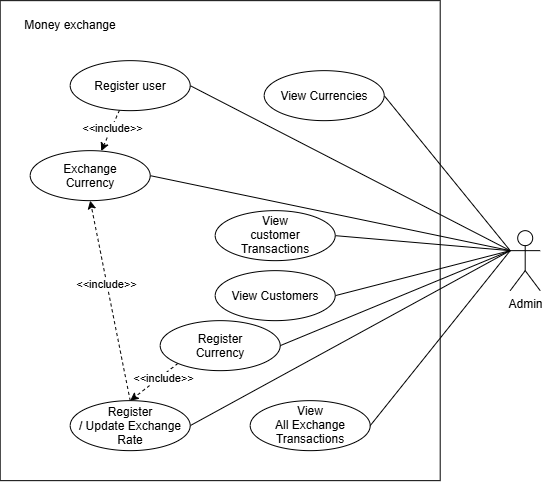

The diagram above was exported from draw.io. Its source (the exported page's mxGraphModel, read from the mxfile embedded in the PNG):
<mxGraphModel dx="911" dy="491" grid="1" gridSize="10" guides="1" tooltips="1" connect="1" arrows="1" fold="1" page="1" pageScale="1" pageWidth="827" pageHeight="1169" math="0" shadow="0">
  <root>
    <mxCell id="0" />
    <mxCell id="1" parent="0" />
    <mxCell id="8BkLKY9mxSkuvQxxVlnG-2" parent="1" style="rounded=0;whiteSpace=wrap;html=1;" value="" vertex="1">
      <mxGeometry height="480" width="440" x="90" y="20" as="geometry" />
    </mxCell>
    <mxCell id="8BkLKY9mxSkuvQxxVlnG-24" edge="1" parent="1" source="8BkLKY9mxSkuvQxxVlnG-3" style="edgeStyle=none;rounded=0;orthogonalLoop=1;jettySize=auto;html=1;exitX=0;exitY=0.3333333333333333;exitDx=0;exitDy=0;exitPerimeter=0;entryX=1;entryY=0.5;entryDx=0;entryDy=0;endArrow=none;endFill=0;" target="8BkLKY9mxSkuvQxxVlnG-6">
      <mxGeometry relative="1" as="geometry" />
    </mxCell>
    <mxCell id="8BkLKY9mxSkuvQxxVlnG-25" edge="1" parent="1" source="8BkLKY9mxSkuvQxxVlnG-3" style="edgeStyle=none;rounded=0;orthogonalLoop=1;jettySize=auto;html=1;exitX=0;exitY=0.3333333333333333;exitDx=0;exitDy=0;exitPerimeter=0;entryX=1;entryY=0.5;entryDx=0;entryDy=0;endArrow=none;endFill=0;" target="8BkLKY9mxSkuvQxxVlnG-7">
      <mxGeometry relative="1" as="geometry" />
    </mxCell>
    <mxCell id="8BkLKY9mxSkuvQxxVlnG-26" edge="1" parent="1" source="8BkLKY9mxSkuvQxxVlnG-3" style="edgeStyle=none;rounded=0;orthogonalLoop=1;jettySize=auto;html=1;exitX=0;exitY=0.3333333333333333;exitDx=0;exitDy=0;exitPerimeter=0;entryX=1;entryY=0.5;entryDx=0;entryDy=0;endArrow=none;endFill=0;" target="8BkLKY9mxSkuvQxxVlnG-8">
      <mxGeometry relative="1" as="geometry" />
    </mxCell>
    <mxCell id="8BkLKY9mxSkuvQxxVlnG-27" edge="1" parent="1" source="8BkLKY9mxSkuvQxxVlnG-3" style="edgeStyle=none;rounded=0;orthogonalLoop=1;jettySize=auto;html=1;exitX=0;exitY=0.3333333333333333;exitDx=0;exitDy=0;exitPerimeter=0;entryX=1;entryY=0.5;entryDx=0;entryDy=0;endArrow=none;endFill=0;" target="8BkLKY9mxSkuvQxxVlnG-9">
      <mxGeometry relative="1" as="geometry" />
    </mxCell>
    <mxCell id="8BkLKY9mxSkuvQxxVlnG-3" parent="1" style="shape=umlActor;verticalLabelPosition=bottom;verticalAlign=top;html=1;outlineConnect=0;" value="Admin" vertex="1">
      <mxGeometry height="60" width="30" x="600" y="250" as="geometry" />
    </mxCell>
    <mxCell id="8BkLKY9mxSkuvQxxVlnG-5" parent="1" style="text;html=1;whiteSpace=wrap;strokeColor=none;fillColor=none;align=center;verticalAlign=middle;rounded=0;" value="Money exchange" vertex="1">
      <mxGeometry height="30" width="140" x="90" y="30" as="geometry" />
    </mxCell>
    <mxCell id="8BkLKY9mxSkuvQxxVlnG-30" edge="1" parent="1" source="8BkLKY9mxSkuvQxxVlnG-6" style="edgeStyle=none;rounded=0;orthogonalLoop=1;jettySize=auto;html=1;dashed=1;" target="8BkLKY9mxSkuvQxxVlnG-8" value="">
      <mxGeometry relative="1" as="geometry" />
    </mxCell>
    <mxCell id="8BkLKY9mxSkuvQxxVlnG-31" connectable="0" parent="8BkLKY9mxSkuvQxxVlnG-30" style="edgeLabel;html=1;align=center;verticalAlign=middle;resizable=0;points=[];" value="&amp;lt;&amp;lt;include&amp;gt;&amp;gt;" vertex="1">
      <mxGeometry relative="1" x="-0.15" as="geometry">
        <mxPoint as="offset" />
      </mxGeometry>
    </mxCell>
    <mxCell id="8BkLKY9mxSkuvQxxVlnG-6" parent="1" style="ellipse;whiteSpace=wrap;html=1;shapeInside=1;" value="Register user" vertex="1">
      <mxGeometry height="50" width="120" x="160" y="80" as="geometry" />
    </mxCell>
    <mxCell id="8BkLKY9mxSkuvQxxVlnG-7" parent="1" style="ellipse;whiteSpace=wrap;html=1;shapeInside=1;" value="View Currencies" vertex="1">
      <mxGeometry height="50" width="120" x="354" y="90" as="geometry" />
    </mxCell>
    <mxCell id="8BkLKY9mxSkuvQxxVlnG-8" parent="1" style="ellipse;whiteSpace=wrap;html=1;shapeInside=1;" value="Exchange Currency" vertex="1">
      <mxGeometry height="50" width="120" x="120" y="170" as="geometry" />
    </mxCell>
    <mxCell id="8BkLKY9mxSkuvQxxVlnG-9" parent="1" style="ellipse;whiteSpace=wrap;html=1;shapeInside=1;" value="&lt;span style=&quot;background-color: transparent; color: light-dark(rgb(0, 0, 0), rgb(255, 255, 255));&quot;&gt;View customer Transactions&lt;/span&gt;" vertex="1">
      <mxGeometry height="50" width="120" x="305" y="230" as="geometry" />
    </mxCell>
    <mxCell id="8BkLKY9mxSkuvQxxVlnG-18" edge="1" parent="1" source="8BkLKY9mxSkuvQxxVlnG-10" style="edgeStyle=none;rounded=0;orthogonalLoop=1;jettySize=auto;html=1;exitX=1;exitY=0.5;exitDx=0;exitDy=0;endArrow=none;endFill=0;entryX=0;entryY=0.3333333333333333;entryDx=0;entryDy=0;entryPerimeter=0;" target="8BkLKY9mxSkuvQxxVlnG-3">
      <mxGeometry relative="1" as="geometry" />
    </mxCell>
    <mxCell id="8BkLKY9mxSkuvQxxVlnG-10" parent="1" style="ellipse;whiteSpace=wrap;html=1;shapeInside=1;" value="View Customers" vertex="1">
      <mxGeometry height="50" width="120" x="305" y="290" as="geometry" />
    </mxCell>
    <mxCell id="8BkLKY9mxSkuvQxxVlnG-32" edge="1" parent="1" source="8BkLKY9mxSkuvQxxVlnG-11" style="edgeStyle=none;rounded=0;orthogonalLoop=1;jettySize=auto;html=1;exitX=0;exitY=1;exitDx=0;exitDy=0;entryX=0.5;entryY=0;entryDx=0;entryDy=0;dashed=1;" target="8BkLKY9mxSkuvQxxVlnG-12">
      <mxGeometry relative="1" as="geometry" />
    </mxCell>
    <mxCell id="8BkLKY9mxSkuvQxxVlnG-33" connectable="0" parent="8BkLKY9mxSkuvQxxVlnG-32" style="edgeLabel;html=1;align=center;verticalAlign=middle;resizable=0;points=[];" value="&amp;lt;&amp;lt;include&amp;gt;&amp;gt;" vertex="1">
      <mxGeometry relative="1" x="-0.2872" y="2" as="geometry">
        <mxPoint as="offset" />
      </mxGeometry>
    </mxCell>
    <mxCell id="8BkLKY9mxSkuvQxxVlnG-11" parent="1" style="ellipse;whiteSpace=wrap;html=1;shapeInside=1;" value="Register Currency" vertex="1">
      <mxGeometry height="50" width="120" x="250" y="340" as="geometry" />
    </mxCell>
    <mxCell id="8BkLKY9mxSkuvQxxVlnG-20" edge="1" parent="1" source="8BkLKY9mxSkuvQxxVlnG-12" style="edgeStyle=none;rounded=0;orthogonalLoop=1;jettySize=auto;html=1;exitX=1;exitY=0.5;exitDx=0;exitDy=0;entryX=0;entryY=0.3333333333333333;entryDx=0;entryDy=0;entryPerimeter=0;endArrow=none;endFill=0;" target="8BkLKY9mxSkuvQxxVlnG-3">
      <mxGeometry relative="1" as="geometry">
        <mxPoint x="560" y="460" as="targetPoint" />
      </mxGeometry>
    </mxCell>
    <mxCell id="8BkLKY9mxSkuvQxxVlnG-28" edge="1" parent="1" source="8BkLKY9mxSkuvQxxVlnG-12" style="edgeStyle=none;rounded=0;orthogonalLoop=1;jettySize=auto;html=1;exitX=0.5;exitY=0;exitDx=0;exitDy=0;entryX=0.5;entryY=1;entryDx=0;entryDy=0;dashed=1;" target="8BkLKY9mxSkuvQxxVlnG-8">
      <mxGeometry relative="1" as="geometry" />
    </mxCell>
    <mxCell id="8BkLKY9mxSkuvQxxVlnG-29" connectable="0" parent="8BkLKY9mxSkuvQxxVlnG-28" style="edgeLabel;html=1;align=center;verticalAlign=middle;resizable=0;points=[];" value="&amp;lt;&amp;lt;include&amp;gt;&amp;gt;" vertex="1">
      <mxGeometry relative="1" x="0.17" y="1" as="geometry">
        <mxPoint as="offset" />
      </mxGeometry>
    </mxCell>
    <mxCell id="8BkLKY9mxSkuvQxxVlnG-12" parent="1" style="ellipse;whiteSpace=wrap;html=1;shapeInside=1;" value="Register / Update Exchange Rate" vertex="1">
      <mxGeometry height="50" width="120" x="160" y="420" as="geometry" />
    </mxCell>
    <mxCell id="8BkLKY9mxSkuvQxxVlnG-13" parent="1" style="ellipse;whiteSpace=wrap;html=1;shapeInside=1;" value="View All Exchange Transactions" vertex="1">
      <mxGeometry height="50" width="120" x="340" y="420" as="geometry" />
    </mxCell>
    <mxCell id="8BkLKY9mxSkuvQxxVlnG-19" edge="1" parent="1" source="8BkLKY9mxSkuvQxxVlnG-11" style="edgeStyle=none;rounded=0;orthogonalLoop=1;jettySize=auto;html=1;exitX=1;exitY=0.5;exitDx=0;exitDy=0;entryX=0;entryY=0.3333333333333333;entryDx=0;entryDy=0;entryPerimeter=0;endArrow=none;endFill=0;" target="8BkLKY9mxSkuvQxxVlnG-3">
      <mxGeometry relative="1" as="geometry" />
    </mxCell>
    <mxCell id="8BkLKY9mxSkuvQxxVlnG-21" edge="1" parent="1" source="8BkLKY9mxSkuvQxxVlnG-13" style="edgeStyle=none;rounded=0;orthogonalLoop=1;jettySize=auto;html=1;exitX=1;exitY=0.5;exitDx=0;exitDy=0;entryX=0;entryY=0.3333333333333333;entryDx=0;entryDy=0;entryPerimeter=0;endArrow=none;endFill=0;" target="8BkLKY9mxSkuvQxxVlnG-3">
      <mxGeometry relative="1" as="geometry" />
    </mxCell>
  </root>
</mxGraphModel>